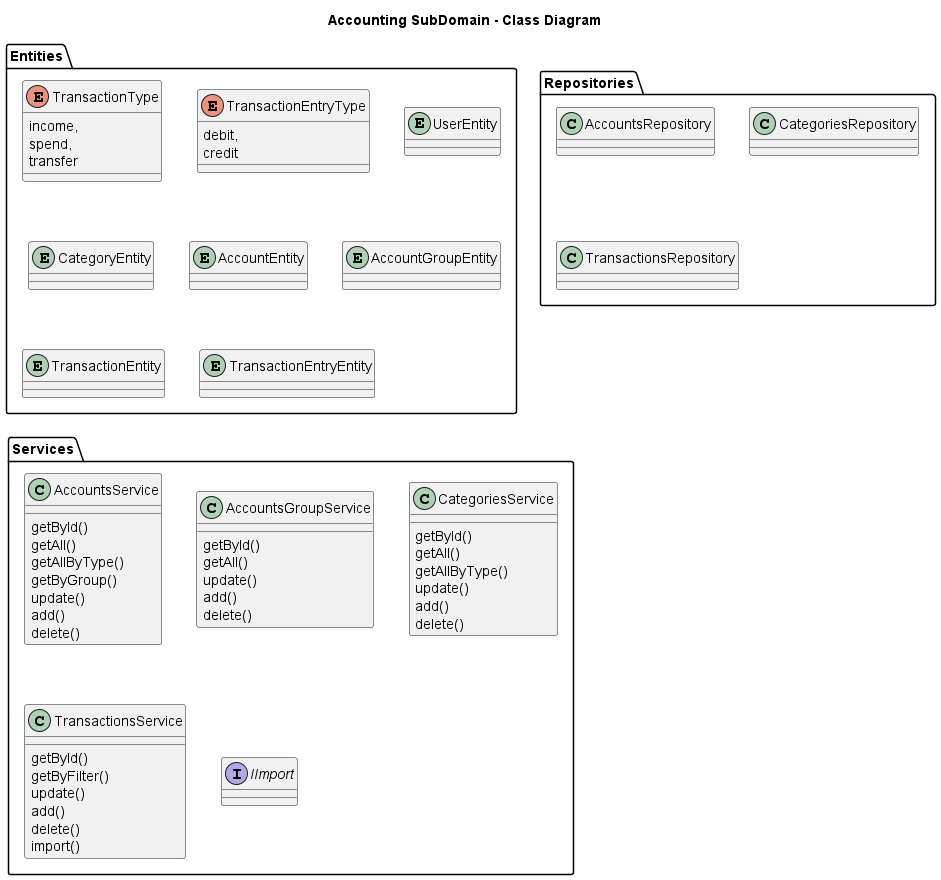

The diagram above was rendered by PlantUML. Its source (embedded in the PNG):
@startuml

title Accounting SubDomain - Class Diagram

folder Entities {
  enum TransactionType {
    income,
    spend,
    transfer
  }
  enum TransactionEntryType {
    debit,
    credit
  }
  entity UserEntity
  entity CategoryEntity
  entity AccountEntity
  entity AccountGroupEntity
  entity TransactionEntity
  entity TransactionEntryEntity
}

folder Repositories {
  class AccountsRepository
  class CategoriesRepository
  class TransactionsRepository
}

folder Services {
  class AccountsService {
    getById()
    getAll()
    getAllByType()
    getByGroup()
    update()
    add()
    delete()
  }

  class AccountsGroupService {
    getById()
    getAll()
    update()
    add()
    delete()
  }

  class CategoriesService {
    getById()
    getAll()
    getAllByType()
    update()
    add()
    delete()
  }

  class TransactionsService {
    getById()
    getByFilter()
    update()
    add()
    delete()
    import()
  }

  interface IImport
}

@enduml